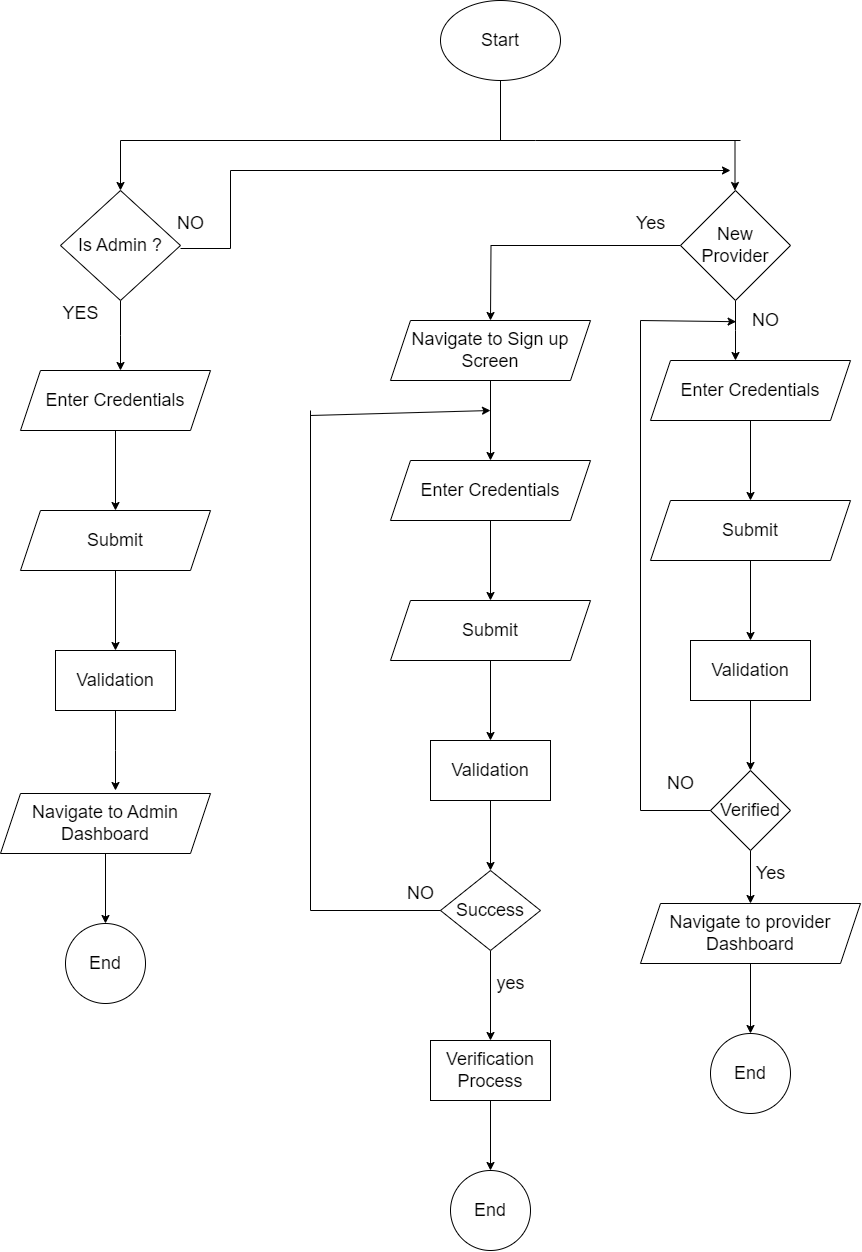

The diagram above was exported from draw.io. Its source (the exported page's mxGraphModel, read from the mxfile embedded in the PNG):
<mxGraphModel dx="3125" dy="1323" grid="1" gridSize="10" guides="1" tooltips="1" connect="1" arrows="1" fold="1" page="1" pageScale="1" pageWidth="850" pageHeight="1100" math="0" shadow="0">
  <root>
    <mxCell id="0" />
    <mxCell id="1" parent="0" />
    <mxCell id="3ZwJ7A_H9ZivPju3rMMQ-1" value="&lt;font style=&quot;font-size: 18px;&quot;&gt;Start&lt;/font&gt;" style="ellipse;whiteSpace=wrap;html=1;" vertex="1" parent="1">
      <mxGeometry x="340" y="20" width="120" height="80" as="geometry" />
    </mxCell>
    <mxCell id="3ZwJ7A_H9ZivPju3rMMQ-4" value="" style="endArrow=none;html=1;rounded=0;" edge="1" parent="1">
      <mxGeometry width="50" height="50" relative="1" as="geometry">
        <mxPoint x="400" y="160" as="sourcePoint" />
        <mxPoint x="400" y="100" as="targetPoint" />
      </mxGeometry>
    </mxCell>
    <mxCell id="3ZwJ7A_H9ZivPju3rMMQ-5" value="" style="endArrow=none;html=1;rounded=0;" edge="1" parent="1">
      <mxGeometry width="50" height="50" relative="1" as="geometry">
        <mxPoint x="20" y="160" as="sourcePoint" />
        <mxPoint x="640" y="160" as="targetPoint" />
        <Array as="points">
          <mxPoint x="435" y="160" />
        </Array>
      </mxGeometry>
    </mxCell>
    <mxCell id="3ZwJ7A_H9ZivPju3rMMQ-6" value="" style="endArrow=classic;html=1;rounded=0;" edge="1" parent="1">
      <mxGeometry width="50" height="50" relative="1" as="geometry">
        <mxPoint x="20" y="160" as="sourcePoint" />
        <mxPoint x="20" y="210" as="targetPoint" />
      </mxGeometry>
    </mxCell>
    <mxCell id="3ZwJ7A_H9ZivPju3rMMQ-7" value="" style="endArrow=classic;html=1;rounded=0;" edge="1" parent="1">
      <mxGeometry width="50" height="50" relative="1" as="geometry">
        <mxPoint x="634.5" y="160" as="sourcePoint" />
        <mxPoint x="634.5" y="210" as="targetPoint" />
      </mxGeometry>
    </mxCell>
    <mxCell id="3ZwJ7A_H9ZivPju3rMMQ-11" style="edgeStyle=orthogonalEdgeStyle;rounded=0;orthogonalLoop=1;jettySize=auto;html=1;exitX=0.5;exitY=1;exitDx=0;exitDy=0;" edge="1" parent="1" source="3ZwJ7A_H9ZivPju3rMMQ-8">
      <mxGeometry relative="1" as="geometry">
        <mxPoint x="635" y="380" as="targetPoint" />
      </mxGeometry>
    </mxCell>
    <mxCell id="3ZwJ7A_H9ZivPju3rMMQ-12" style="edgeStyle=orthogonalEdgeStyle;rounded=0;orthogonalLoop=1;jettySize=auto;html=1;exitX=0;exitY=0.5;exitDx=0;exitDy=0;" edge="1" parent="1" source="3ZwJ7A_H9ZivPju3rMMQ-8">
      <mxGeometry relative="1" as="geometry">
        <mxPoint x="390" y="340" as="targetPoint" />
      </mxGeometry>
    </mxCell>
    <mxCell id="3ZwJ7A_H9ZivPju3rMMQ-8" value="&lt;font style=&quot;font-size: 18px;&quot;&gt;New Provider&lt;/font&gt;" style="rhombus;whiteSpace=wrap;html=1;" vertex="1" parent="1">
      <mxGeometry x="580" y="210" width="110" height="110" as="geometry" />
    </mxCell>
    <mxCell id="3ZwJ7A_H9ZivPju3rMMQ-37" value="" style="edgeStyle=orthogonalEdgeStyle;rounded=0;orthogonalLoop=1;jettySize=auto;html=1;" edge="1" parent="1" source="3ZwJ7A_H9ZivPju3rMMQ-10" target="3ZwJ7A_H9ZivPju3rMMQ-36">
      <mxGeometry relative="1" as="geometry" />
    </mxCell>
    <mxCell id="3ZwJ7A_H9ZivPju3rMMQ-10" value="&lt;font style=&quot;font-size: 18px;&quot;&gt;Enter Credentials&lt;/font&gt;" style="shape=parallelogram;perimeter=parallelogramPerimeter;whiteSpace=wrap;html=1;fixedSize=1;" vertex="1" parent="1">
      <mxGeometry x="550" y="380" width="200" height="60" as="geometry" />
    </mxCell>
    <mxCell id="3ZwJ7A_H9ZivPju3rMMQ-15" value="" style="edgeStyle=orthogonalEdgeStyle;rounded=0;orthogonalLoop=1;jettySize=auto;html=1;" edge="1" parent="1" source="3ZwJ7A_H9ZivPju3rMMQ-13" target="3ZwJ7A_H9ZivPju3rMMQ-14">
      <mxGeometry relative="1" as="geometry" />
    </mxCell>
    <mxCell id="3ZwJ7A_H9ZivPju3rMMQ-13" value="&lt;font style=&quot;font-size: 18px;&quot;&gt;Navigate to Sign up Screen&lt;/font&gt;" style="shape=parallelogram;perimeter=parallelogramPerimeter;whiteSpace=wrap;html=1;fixedSize=1;" vertex="1" parent="1">
      <mxGeometry x="290" y="340" width="200" height="60" as="geometry" />
    </mxCell>
    <mxCell id="3ZwJ7A_H9ZivPju3rMMQ-17" value="" style="edgeStyle=orthogonalEdgeStyle;rounded=0;orthogonalLoop=1;jettySize=auto;html=1;" edge="1" parent="1" source="3ZwJ7A_H9ZivPju3rMMQ-14" target="3ZwJ7A_H9ZivPju3rMMQ-16">
      <mxGeometry relative="1" as="geometry" />
    </mxCell>
    <mxCell id="3ZwJ7A_H9ZivPju3rMMQ-14" value="&lt;span style=&quot;font-size: 18px;&quot;&gt;Enter Credentials&lt;/span&gt;" style="shape=parallelogram;perimeter=parallelogramPerimeter;whiteSpace=wrap;html=1;fixedSize=1;" vertex="1" parent="1">
      <mxGeometry x="290" y="480" width="200" height="60" as="geometry" />
    </mxCell>
    <mxCell id="3ZwJ7A_H9ZivPju3rMMQ-21" value="" style="edgeStyle=orthogonalEdgeStyle;rounded=0;orthogonalLoop=1;jettySize=auto;html=1;" edge="1" parent="1" source="3ZwJ7A_H9ZivPju3rMMQ-16" target="3ZwJ7A_H9ZivPju3rMMQ-20">
      <mxGeometry relative="1" as="geometry" />
    </mxCell>
    <mxCell id="3ZwJ7A_H9ZivPju3rMMQ-16" value="&lt;span style=&quot;font-size: 18px;&quot;&gt;Submit&lt;/span&gt;" style="shape=parallelogram;perimeter=parallelogramPerimeter;whiteSpace=wrap;html=1;fixedSize=1;" vertex="1" parent="1">
      <mxGeometry x="290" y="620" width="200" height="60" as="geometry" />
    </mxCell>
    <mxCell id="3ZwJ7A_H9ZivPju3rMMQ-23" value="" style="edgeStyle=orthogonalEdgeStyle;rounded=0;orthogonalLoop=1;jettySize=auto;html=1;" edge="1" parent="1" source="3ZwJ7A_H9ZivPju3rMMQ-20" target="3ZwJ7A_H9ZivPju3rMMQ-22">
      <mxGeometry relative="1" as="geometry" />
    </mxCell>
    <mxCell id="3ZwJ7A_H9ZivPju3rMMQ-20" value="&lt;font style=&quot;font-size: 18px;&quot;&gt;Validation&lt;/font&gt;" style="whiteSpace=wrap;html=1;" vertex="1" parent="1">
      <mxGeometry x="330" y="760" width="120" height="60" as="geometry" />
    </mxCell>
    <mxCell id="3ZwJ7A_H9ZivPju3rMMQ-25" value="" style="edgeStyle=orthogonalEdgeStyle;rounded=0;orthogonalLoop=1;jettySize=auto;html=1;" edge="1" parent="1" source="3ZwJ7A_H9ZivPju3rMMQ-22" target="3ZwJ7A_H9ZivPju3rMMQ-24">
      <mxGeometry relative="1" as="geometry" />
    </mxCell>
    <mxCell id="3ZwJ7A_H9ZivPju3rMMQ-22" value="&lt;font style=&quot;font-size: 18px;&quot;&gt;Success&lt;/font&gt;" style="rhombus;whiteSpace=wrap;html=1;" vertex="1" parent="1">
      <mxGeometry x="340" y="890" width="100" height="80" as="geometry" />
    </mxCell>
    <mxCell id="3ZwJ7A_H9ZivPju3rMMQ-27" value="" style="edgeStyle=orthogonalEdgeStyle;rounded=0;orthogonalLoop=1;jettySize=auto;html=1;" edge="1" parent="1" source="3ZwJ7A_H9ZivPju3rMMQ-24" target="3ZwJ7A_H9ZivPju3rMMQ-26">
      <mxGeometry relative="1" as="geometry" />
    </mxCell>
    <mxCell id="3ZwJ7A_H9ZivPju3rMMQ-24" value="&lt;font style=&quot;font-size: 18px;&quot;&gt;Verification Process&lt;/font&gt;" style="whiteSpace=wrap;html=1;" vertex="1" parent="1">
      <mxGeometry x="330" y="1060" width="120" height="60" as="geometry" />
    </mxCell>
    <mxCell id="3ZwJ7A_H9ZivPju3rMMQ-26" value="&lt;font style=&quot;font-size: 18px;&quot;&gt;End&lt;/font&gt;" style="ellipse;whiteSpace=wrap;html=1;" vertex="1" parent="1">
      <mxGeometry x="350" y="1190" width="80" height="80" as="geometry" />
    </mxCell>
    <mxCell id="3ZwJ7A_H9ZivPju3rMMQ-29" value="" style="endArrow=none;html=1;rounded=0;" edge="1" parent="1">
      <mxGeometry width="50" height="50" relative="1" as="geometry">
        <mxPoint x="210" y="930" as="sourcePoint" />
        <mxPoint x="340" y="930" as="targetPoint" />
      </mxGeometry>
    </mxCell>
    <mxCell id="3ZwJ7A_H9ZivPju3rMMQ-30" value="" style="endArrow=none;html=1;rounded=0;" edge="1" parent="1">
      <mxGeometry width="50" height="50" relative="1" as="geometry">
        <mxPoint x="210" y="930" as="sourcePoint" />
        <mxPoint x="210" y="430" as="targetPoint" />
      </mxGeometry>
    </mxCell>
    <mxCell id="3ZwJ7A_H9ZivPju3rMMQ-31" value="" style="endArrow=classic;html=1;rounded=0;" edge="1" parent="1">
      <mxGeometry width="50" height="50" relative="1" as="geometry">
        <mxPoint x="210" y="435" as="sourcePoint" />
        <mxPoint x="390" y="430" as="targetPoint" />
      </mxGeometry>
    </mxCell>
    <mxCell id="3ZwJ7A_H9ZivPju3rMMQ-32" value="&lt;font style=&quot;font-size: 18px;&quot;&gt;NO&lt;/font&gt;" style="text;html=1;align=center;verticalAlign=middle;resizable=0;points=[];autosize=1;strokeColor=none;fillColor=none;" vertex="1" parent="1">
      <mxGeometry x="295" y="893" width="50" height="40" as="geometry" />
    </mxCell>
    <mxCell id="3ZwJ7A_H9ZivPju3rMMQ-33" value="&lt;font style=&quot;font-size: 18px;&quot;&gt;yes&lt;/font&gt;" style="text;html=1;align=center;verticalAlign=middle;resizable=0;points=[];autosize=1;strokeColor=none;fillColor=none;" vertex="1" parent="1">
      <mxGeometry x="385" y="983" width="50" height="40" as="geometry" />
    </mxCell>
    <mxCell id="3ZwJ7A_H9ZivPju3rMMQ-34" value="&lt;font style=&quot;font-size: 18px;&quot;&gt;Yes&lt;/font&gt;" style="text;html=1;align=center;verticalAlign=middle;resizable=0;points=[];autosize=1;strokeColor=none;fillColor=none;" vertex="1" parent="1">
      <mxGeometry x="525" y="223" width="50" height="40" as="geometry" />
    </mxCell>
    <mxCell id="3ZwJ7A_H9ZivPju3rMMQ-35" value="&lt;font style=&quot;font-size: 18px;&quot;&gt;NO&lt;/font&gt;" style="text;html=1;align=center;verticalAlign=middle;resizable=0;points=[];autosize=1;strokeColor=none;fillColor=none;" vertex="1" parent="1">
      <mxGeometry x="640" y="320" width="50" height="40" as="geometry" />
    </mxCell>
    <mxCell id="3ZwJ7A_H9ZivPju3rMMQ-39" value="" style="edgeStyle=orthogonalEdgeStyle;rounded=0;orthogonalLoop=1;jettySize=auto;html=1;" edge="1" parent="1" source="3ZwJ7A_H9ZivPju3rMMQ-36" target="3ZwJ7A_H9ZivPju3rMMQ-38">
      <mxGeometry relative="1" as="geometry" />
    </mxCell>
    <mxCell id="3ZwJ7A_H9ZivPju3rMMQ-36" value="&lt;span style=&quot;font-size: 18px;&quot;&gt;Submit&lt;/span&gt;" style="shape=parallelogram;perimeter=parallelogramPerimeter;whiteSpace=wrap;html=1;fixedSize=1;" vertex="1" parent="1">
      <mxGeometry x="550" y="520" width="200" height="60" as="geometry" />
    </mxCell>
    <mxCell id="3ZwJ7A_H9ZivPju3rMMQ-41" value="" style="edgeStyle=orthogonalEdgeStyle;rounded=0;orthogonalLoop=1;jettySize=auto;html=1;" edge="1" parent="1" source="3ZwJ7A_H9ZivPju3rMMQ-38" target="3ZwJ7A_H9ZivPju3rMMQ-40">
      <mxGeometry relative="1" as="geometry" />
    </mxCell>
    <mxCell id="3ZwJ7A_H9ZivPju3rMMQ-38" value="&lt;font style=&quot;font-size: 18px;&quot;&gt;Validation&lt;/font&gt;" style="whiteSpace=wrap;html=1;" vertex="1" parent="1">
      <mxGeometry x="590" y="660" width="120" height="60" as="geometry" />
    </mxCell>
    <mxCell id="3ZwJ7A_H9ZivPju3rMMQ-43" style="edgeStyle=orthogonalEdgeStyle;rounded=0;orthogonalLoop=1;jettySize=auto;html=1;exitX=0.5;exitY=1;exitDx=0;exitDy=0;entryX=0.5;entryY=0;entryDx=0;entryDy=0;" edge="1" parent="1" source="3ZwJ7A_H9ZivPju3rMMQ-40" target="3ZwJ7A_H9ZivPju3rMMQ-42">
      <mxGeometry relative="1" as="geometry" />
    </mxCell>
    <mxCell id="3ZwJ7A_H9ZivPju3rMMQ-40" value="&lt;font style=&quot;font-size: 18px;&quot;&gt;Verified&lt;/font&gt;" style="rhombus;whiteSpace=wrap;html=1;" vertex="1" parent="1">
      <mxGeometry x="610" y="790" width="80" height="80" as="geometry" />
    </mxCell>
    <mxCell id="3ZwJ7A_H9ZivPju3rMMQ-45" value="" style="edgeStyle=orthogonalEdgeStyle;rounded=0;orthogonalLoop=1;jettySize=auto;html=1;" edge="1" parent="1" source="3ZwJ7A_H9ZivPju3rMMQ-42" target="3ZwJ7A_H9ZivPju3rMMQ-44">
      <mxGeometry relative="1" as="geometry" />
    </mxCell>
    <mxCell id="3ZwJ7A_H9ZivPju3rMMQ-42" value="&lt;font style=&quot;font-size: 18px;&quot;&gt;Navigate to provider Dashboard&lt;/font&gt;" style="shape=parallelogram;perimeter=parallelogramPerimeter;whiteSpace=wrap;html=1;fixedSize=1;" vertex="1" parent="1">
      <mxGeometry x="540" y="923" width="220" height="60" as="geometry" />
    </mxCell>
    <mxCell id="3ZwJ7A_H9ZivPju3rMMQ-44" value="&lt;font style=&quot;font-size: 18px;&quot;&gt;End&lt;/font&gt;" style="ellipse;whiteSpace=wrap;html=1;" vertex="1" parent="1">
      <mxGeometry x="610" y="1053" width="80" height="80" as="geometry" />
    </mxCell>
    <mxCell id="3ZwJ7A_H9ZivPju3rMMQ-46" value="" style="endArrow=none;html=1;rounded=0;" edge="1" parent="1">
      <mxGeometry width="50" height="50" relative="1" as="geometry">
        <mxPoint x="540" y="830" as="sourcePoint" />
        <mxPoint x="610" y="830" as="targetPoint" />
      </mxGeometry>
    </mxCell>
    <mxCell id="3ZwJ7A_H9ZivPju3rMMQ-47" value="" style="endArrow=none;html=1;rounded=0;" edge="1" parent="1">
      <mxGeometry width="50" height="50" relative="1" as="geometry">
        <mxPoint x="540" y="830" as="sourcePoint" />
        <mxPoint x="540" y="340" as="targetPoint" />
      </mxGeometry>
    </mxCell>
    <mxCell id="3ZwJ7A_H9ZivPju3rMMQ-48" value="" style="endArrow=classic;html=1;rounded=0;entryX=-0.088;entryY=0.53;entryDx=0;entryDy=0;entryPerimeter=0;" edge="1" parent="1" target="3ZwJ7A_H9ZivPju3rMMQ-35">
      <mxGeometry width="50" height="50" relative="1" as="geometry">
        <mxPoint x="540" y="340" as="sourcePoint" />
        <mxPoint x="590" y="290" as="targetPoint" />
      </mxGeometry>
    </mxCell>
    <mxCell id="3ZwJ7A_H9ZivPju3rMMQ-49" value="&lt;font style=&quot;font-size: 18px;&quot;&gt;NO&lt;/font&gt;" style="text;html=1;align=center;verticalAlign=middle;resizable=0;points=[];autosize=1;strokeColor=none;fillColor=none;" vertex="1" parent="1">
      <mxGeometry x="555" y="783" width="50" height="40" as="geometry" />
    </mxCell>
    <mxCell id="3ZwJ7A_H9ZivPju3rMMQ-50" value="&lt;font style=&quot;font-size: 18px;&quot;&gt;Yes&lt;/font&gt;" style="text;html=1;align=center;verticalAlign=middle;resizable=0;points=[];autosize=1;strokeColor=none;fillColor=none;" vertex="1" parent="1">
      <mxGeometry x="645" y="873" width="50" height="40" as="geometry" />
    </mxCell>
    <mxCell id="3ZwJ7A_H9ZivPju3rMMQ-52" style="edgeStyle=orthogonalEdgeStyle;rounded=0;orthogonalLoop=1;jettySize=auto;html=1;exitX=0.5;exitY=1;exitDx=0;exitDy=0;" edge="1" parent="1" source="3ZwJ7A_H9ZivPju3rMMQ-51">
      <mxGeometry relative="1" as="geometry">
        <mxPoint x="20" y="390" as="targetPoint" />
      </mxGeometry>
    </mxCell>
    <mxCell id="3ZwJ7A_H9ZivPju3rMMQ-51" value="&lt;font style=&quot;font-size: 18px;&quot;&gt;Is Admin ?&lt;/font&gt;" style="rhombus;whiteSpace=wrap;html=1;" vertex="1" parent="1">
      <mxGeometry x="-40" y="210" width="120" height="110" as="geometry" />
    </mxCell>
    <mxCell id="3ZwJ7A_H9ZivPju3rMMQ-55" value="" style="edgeStyle=orthogonalEdgeStyle;rounded=0;orthogonalLoop=1;jettySize=auto;html=1;" edge="1" parent="1" source="3ZwJ7A_H9ZivPju3rMMQ-53" target="3ZwJ7A_H9ZivPju3rMMQ-54">
      <mxGeometry relative="1" as="geometry" />
    </mxCell>
    <mxCell id="3ZwJ7A_H9ZivPju3rMMQ-53" value="&lt;font style=&quot;font-size: 18px;&quot;&gt;Enter Credentials&lt;/font&gt;" style="shape=parallelogram;perimeter=parallelogramPerimeter;whiteSpace=wrap;html=1;fixedSize=1;" vertex="1" parent="1">
      <mxGeometry x="-80" y="390" width="190" height="60" as="geometry" />
    </mxCell>
    <mxCell id="3ZwJ7A_H9ZivPju3rMMQ-57" value="" style="edgeStyle=orthogonalEdgeStyle;rounded=0;orthogonalLoop=1;jettySize=auto;html=1;" edge="1" parent="1" source="3ZwJ7A_H9ZivPju3rMMQ-54" target="3ZwJ7A_H9ZivPju3rMMQ-56">
      <mxGeometry relative="1" as="geometry" />
    </mxCell>
    <mxCell id="3ZwJ7A_H9ZivPju3rMMQ-54" value="&lt;font style=&quot;font-size: 18px;&quot;&gt;Submit&lt;/font&gt;" style="shape=parallelogram;perimeter=parallelogramPerimeter;whiteSpace=wrap;html=1;fixedSize=1;" vertex="1" parent="1">
      <mxGeometry x="-80" y="530" width="190" height="60" as="geometry" />
    </mxCell>
    <mxCell id="3ZwJ7A_H9ZivPju3rMMQ-58" style="edgeStyle=orthogonalEdgeStyle;rounded=0;orthogonalLoop=1;jettySize=auto;html=1;exitX=0.5;exitY=1;exitDx=0;exitDy=0;" edge="1" parent="1" source="3ZwJ7A_H9ZivPju3rMMQ-56">
      <mxGeometry relative="1" as="geometry">
        <mxPoint x="15" y="810" as="targetPoint" />
      </mxGeometry>
    </mxCell>
    <mxCell id="3ZwJ7A_H9ZivPju3rMMQ-56" value="&lt;font style=&quot;font-size: 18px;&quot;&gt;Validation&lt;/font&gt;" style="whiteSpace=wrap;html=1;" vertex="1" parent="1">
      <mxGeometry x="-45" y="670" width="120" height="60" as="geometry" />
    </mxCell>
    <mxCell id="3ZwJ7A_H9ZivPju3rMMQ-61" value="" style="edgeStyle=orthogonalEdgeStyle;rounded=0;orthogonalLoop=1;jettySize=auto;html=1;" edge="1" parent="1" source="3ZwJ7A_H9ZivPju3rMMQ-59" target="3ZwJ7A_H9ZivPju3rMMQ-60">
      <mxGeometry relative="1" as="geometry" />
    </mxCell>
    <mxCell id="3ZwJ7A_H9ZivPju3rMMQ-59" value="&lt;font style=&quot;font-size: 18px;&quot;&gt;Navigate to Admin Dashboard&lt;/font&gt;" style="shape=parallelogram;perimeter=parallelogramPerimeter;whiteSpace=wrap;html=1;fixedSize=1;" vertex="1" parent="1">
      <mxGeometry x="-100" y="813" width="210" height="60" as="geometry" />
    </mxCell>
    <mxCell id="3ZwJ7A_H9ZivPju3rMMQ-60" value="&lt;font style=&quot;font-size: 18px;&quot;&gt;End&lt;/font&gt;" style="ellipse;whiteSpace=wrap;html=1;" vertex="1" parent="1">
      <mxGeometry x="-35" y="943" width="80" height="80" as="geometry" />
    </mxCell>
    <mxCell id="2HS4ft8frkkNcLkyyWvR-1" value="&lt;font style=&quot;font-size: 18px;&quot;&gt;YES&lt;/font&gt;" style="text;html=1;align=center;verticalAlign=middle;resizable=0;points=[];autosize=1;strokeColor=none;fillColor=none;" vertex="1" parent="1">
      <mxGeometry x="-50" y="313" width="60" height="40" as="geometry" />
    </mxCell>
    <mxCell id="2HS4ft8frkkNcLkyyWvR-2" value="" style="endArrow=none;html=1;rounded=0;" edge="1" parent="1">
      <mxGeometry width="50" height="50" relative="1" as="geometry">
        <mxPoint x="80" y="268" as="sourcePoint" />
        <mxPoint x="130" y="268" as="targetPoint" />
      </mxGeometry>
    </mxCell>
    <mxCell id="2HS4ft8frkkNcLkyyWvR-4" value="" style="endArrow=none;html=1;rounded=0;" edge="1" parent="1">
      <mxGeometry width="50" height="50" relative="1" as="geometry">
        <mxPoint x="130" y="268" as="sourcePoint" />
        <mxPoint x="130" y="190" as="targetPoint" />
      </mxGeometry>
    </mxCell>
    <mxCell id="2HS4ft8frkkNcLkyyWvR-5" value="" style="endArrow=classic;html=1;rounded=0;" edge="1" parent="1">
      <mxGeometry width="50" height="50" relative="1" as="geometry">
        <mxPoint x="130" y="190" as="sourcePoint" />
        <mxPoint x="630" y="190" as="targetPoint" />
      </mxGeometry>
    </mxCell>
    <mxCell id="2HS4ft8frkkNcLkyyWvR-6" value="&lt;font style=&quot;font-size: 18px;&quot;&gt;NO&lt;/font&gt;" style="text;html=1;align=center;verticalAlign=middle;resizable=0;points=[];autosize=1;strokeColor=none;fillColor=none;" vertex="1" parent="1">
      <mxGeometry x="65" y="223" width="50" height="40" as="geometry" />
    </mxCell>
  </root>
</mxGraphModel>